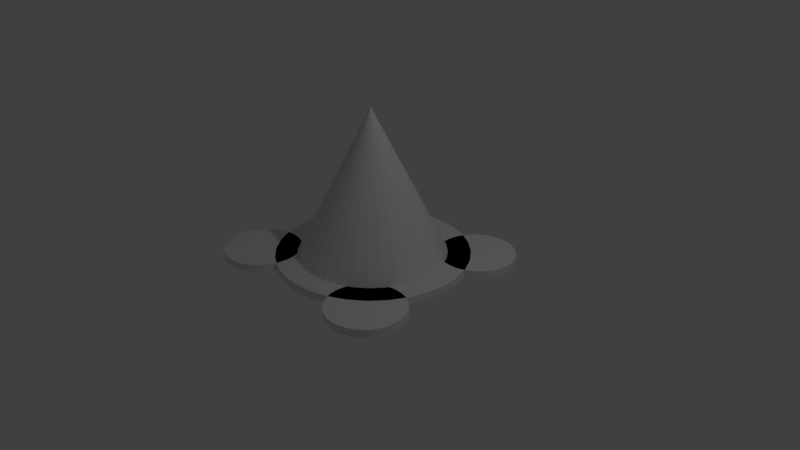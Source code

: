 # Source: factory.blend  (saved by Blender 2.78.0; exported with 4.5.12 LTS)
import bpy
from mathutils import Matrix  # noqa: F401  (used for matrix-valued properties, if any)

bpy.ops.wm.read_factory_settings(use_empty=True)
scene = bpy.context.scene
scene.name = 'Scene'

# ---- collections
col_collection_1 = bpy.data.collections.new('Collection 1'); scene.collection.children.link(col_collection_1)

# ---- world
world_world = bpy.data.worlds.new('World'); scene.world = world_world
world_world.color = (0.05088, 0.05088, 0.05088)
world_world.use_sun_shadow = False
world_world.sun_shadow_jitter_overblur = 0.0
world_world.cycles.sampling_method = 'MANUAL'

# ---- cameras
cam_camera = bpy.data.cameras.new('Camera')
cam_camera.clip_end = 100.0
cam_camera.lens = 35.0
cam_camera.sensor_width = 32.0
cam_camera.sensor_height = 18.0
cam_camera.ortho_scale = 7.314
cam_camera.dof.focus_distance = 0.0
cam_camera.dof.aperture_fstop = 128.0

# ---- lights
light_lamp = bpy.data.lights.new('Lamp', 'POINT')
light_lamp.transmission_factor = 0.0
light_lamp.cutoff_distance = 30.0
light_lamp.energy = 100.0
light_lamp.shadow_buffer_clip_start = 1.001
light_lamp.shadow_soft_size = 0.1
light_lamp.shadow_maximum_resolution = 0.006
light_lamp.use_absolute_resolution = True

# ---- meshes
me_cone_003 = bpy.data.meshes.new('Cone.003')
me_cone_003.from_pydata([(-0.005953, 0.9953, 0.02269), (0.1891, 0.9761, 0.02269), (0.3767, 0.9192, 0.02269), (0.5496, 0.8268, 0.02269), (0.7012, 0.7024, 0.02269), (0.8255, 0.5509, 0.02269), (0.9179, 0.378, 0.02269), (0.9748, 0.1904, 0.02269), (0.994, -0.004676, 0.02269), (-0.005953, -0.004676, 2.023), (0.9748, -0.1998, 0.02269), (0.9179, -0.3874, 0.02269), (0.8255, -0.5602, 0.02269), (0.7012, -0.7118, 0.02269), (0.5496, -0.8361, 0.02269), (0.3767, -0.9286, 0.02269), (0.1891, -0.9855, 0.02269), (-0.005954, -1.005, 0.02269), (-0.201, -0.9855, 0.02269), (-0.3886, -0.9286, 0.02269), (-0.5615, -0.8361, 0.02269), (-0.7131, -0.7118, 0.02269), (-0.8374, -0.5602, 0.02269), (-0.9298, -0.3874, 0.02269), (-0.9867, -0.1998, 0.02269), (-1.006, -0.004675, 0.02269), (-0.9867, 0.1904, 0.02269), (-0.9298, 0.378, 0.02269), (-0.8374, 0.5509, 0.02269), (-0.7131, 0.7024, 0.02269), (-0.5615, 0.8268, 0.02269), (-0.3886, 0.9192, 0.02269), (-0.201, 0.9761, 0.02269), (-1.05, -0.4665, 0.0), (-1.05, -0.4665, 0.1), (-0.9525, -0.4761, 0.0), (-0.9525, -0.4761, 0.1), (-0.8587, -0.5045, 0.0), (-0.8587, -0.5045, 0.1), (-0.7723, -0.5507, 0.0), (-0.7723, -0.5507, 0.1), (-0.6965, -0.6129, 0.0), (-0.6965, -0.6129, 0.1), (-0.6343, -0.6887, 0.0), (-0.6343, -0.6887, 0.1), (-0.5881, -0.7751, 0.0), (-0.5881, -0.7751, 0.1), (-0.5597, -0.8689, 0.0), (-0.5597, -0.8689, 0.1), (-0.5501, -0.9665, 0.0), (-0.5501, -0.9665, 0.1), (-0.5597, -1.064, 0.0), (-0.5597, -1.064, 0.1), (-0.5881, -1.158, 0.0), (-0.5881, -1.158, 0.1), (-0.6343, -1.244, 0.0), (-0.6343, -1.244, 0.1), (-0.6965, -1.32, 0.0), (-0.6965, -1.32, 0.1), (-0.7723, -1.382, 0.0), (-0.7723, -1.382, 0.1), (-0.8587, -1.428, 0.0), (-0.8587, -1.428, 0.1), (-0.9525, -1.457, 0.0), (-0.9525, -1.457, 0.1), (-1.05, -1.466, 0.0), (-1.05, -1.466, 0.1), (-1.148, -1.457, 0.0), (-1.148, -1.457, 0.1), (-1.241, -1.428, 0.0), (-1.241, -1.428, 0.1), (-1.328, -1.382, 0.0), (-1.328, -1.382, 0.1), (-1.404, -1.32, 0.0), (-1.404, -1.32, 0.1), (-1.466, -1.244, 0.0), (-1.466, -1.244, 0.1), (-1.512, -1.158, 0.0), (-1.512, -1.158, 0.1), (-1.54, -1.064, 0.0), (-1.54, -1.064, 0.1), (-1.55, -0.9665, 0.0), (-1.55, -0.9665, 0.1), (-1.54, -0.8689, 0.0), (-1.54, -0.8689, 0.1), (-1.512, -0.7751, 0.0), (-1.512, -0.7751, 0.1), (-1.466, -0.6887, 0.0), (-1.466, -0.6887, 0.1), (-1.404, -0.6129, 0.0), (-1.404, -0.6129, 0.1), (-1.328, -0.5507, 0.0), (-1.328, -0.5507, 0.1), (-1.241, -0.5045, 0.0), (-1.241, -0.5045, 0.1), (-1.148, -0.4761, 0.0), (-1.148, -0.4761, 0.1), (1.341e-07, 1.25, 0.0), (1.341e-07, 1.25, 0.1), (0.2439, 1.226, 0.0), (0.2439, 1.226, 0.1), (0.4784, 1.155, 0.0), (0.4784, 1.155, 0.1), (0.6945, 1.039, 0.0), (0.6945, 1.039, 0.1), (0.8839, 0.8839, 0.0), (0.8839, 0.8839, 0.1), (1.039, 0.6945, 0.0), (1.039, 0.6945, 0.1), (1.155, 0.4784, 0.0), (1.155, 0.4784, 0.1), (1.226, 0.2439, 0.0), (1.226, 0.2439, 0.1), (1.25, -2.384e-07, 0.0), (1.25, -2.384e-07, 0.1), (1.226, -0.2439, 0.0), (1.226, -0.2439, 0.1), (1.155, -0.4784, 0.0), (1.155, -0.4784, 0.1), (1.039, -0.6945, 0.0), (1.039, -0.6945, 0.1), (0.8839, -0.8839, 0.0), (0.8839, -0.8839, 0.1), (0.6945, -1.039, 0.0), (0.6945, -1.039, 0.1), (0.4784, -1.155, 0.0), (0.4784, -1.155, 0.1), (0.2439, -1.226, 0.0), (0.2439, -1.226, 0.1), (-2.682e-07, -1.25, 0.0), (-2.682e-07, -1.25, 0.1), (-0.2439, -1.226, 0.0), (-0.2439, -1.226, 0.1), (-0.4784, -1.155, 0.0), (-0.4784, -1.155, 0.1), (-0.6945, -1.039, 0.0), (-0.6945, -1.039, 0.1), (-0.8839, -0.8839, 0.0), (-0.8839, -0.8839, 0.1), (-1.039, -0.6945, 0.0), (-1.039, -0.6945, 0.1), (-1.155, -0.4784, 0.0), (-1.155, -0.4784, 0.1), (-1.226, -0.2439, 0.0), (-1.226, -0.2439, 0.1), (-1.25, 8.941e-07, 0.0), (-1.25, 8.941e-07, 0.1), (-1.226, 0.2439, 0.0), (-1.226, 0.2439, 0.1), (-1.155, 0.4784, 0.0), (-1.155, 0.4784, 0.1), (-1.039, 0.6945, 0.0), (-1.039, 0.6945, 0.1), (-0.8839, 0.8839, 0.0), (-0.8839, 0.8839, 0.1), (-0.6945, 1.039, 0.0), (-0.6945, 1.039, 0.1), (-0.4784, 1.155, 0.0), (-0.4784, 1.155, 0.1), (-0.2439, 1.226, 0.0), (-0.2439, 1.226, 0.1), (-1.05, 1.42, 0.0), (-1.05, 1.42, 0.1), (-0.9525, 1.41, 0.0), (-0.9525, 1.41, 0.1), (-0.8587, 1.382, 0.0), (-0.8587, 1.382, 0.1), (-0.7722, 1.336, 0.0), (-0.7722, 1.336, 0.1), (-0.6964, 1.274, 0.0), (-0.6964, 1.274, 0.1), (-0.6343, 1.198, 0.0), (-0.6343, 1.198, 0.1), (-0.5881, 1.111, 0.0), (-0.5881, 1.111, 0.1), (-0.5596, 1.018, 0.0), (-0.5596, 1.018, 0.1), (-0.55, 0.92, 0.0), (-0.55, 0.92, 0.1), (-0.5596, 0.8225, 0.0), (-0.5596, 0.8225, 0.1), (-0.5881, 0.7287, 0.0), (-0.5881, 0.7287, 0.1), (-0.6343, 0.6422, 0.0), (-0.6343, 0.6422, 0.1), (-0.6964, 0.5664, 0.0), (-0.6964, 0.5664, 0.1), (-0.7722, 0.5043, 0.0), (-0.7722, 0.5043, 0.1), (-0.8587, 0.4581, 0.0), (-0.8587, 0.4581, 0.1), (-0.9525, 0.4296, 0.0), (-0.9525, 0.4296, 0.1), (-1.05, 0.42, 0.0), (-1.05, 0.42, 0.1), (-1.148, 0.4296, 0.0), (-1.148, 0.4296, 0.1), (-1.241, 0.4581, 0.0), (-1.241, 0.4581, 0.1), (-1.328, 0.5043, 0.0), (-1.328, 0.5043, 0.1), (-1.404, 0.5664, 0.0), (-1.404, 0.5664, 0.1), (-1.466, 0.6422, 0.0), (-1.466, 0.6422, 0.1), (-1.512, 0.7287, 0.0), (-1.512, 0.7287, 0.1), (-1.54, 0.8225, 0.0), (-1.54, 0.8225, 0.1), (-1.55, 0.92, 0.0), (-1.55, 0.92, 0.1), (-1.54, 1.018, 0.0), (-1.54, 1.018, 0.1), (-1.512, 1.111, 0.0), (-1.512, 1.111, 0.1), (-1.466, 1.198, 0.0), (-1.466, 1.198, 0.1), (-1.404, 1.274, 0.0), (-1.404, 1.274, 0.1), (-1.328, 1.336, 0.0), (-1.328, 1.336, 0.1), (-1.241, 1.382, 0.0), (-1.241, 1.382, 0.1), (-1.148, 1.41, 0.0), (-1.148, 1.41, 0.1), (0.9499, 1.42, 0.0), (0.9499, 1.42, 0.1), (1.047, 1.41, 0.0), (1.047, 1.41, 0.1), (1.141, 1.382, 0.0), (1.141, 1.382, 0.1), (1.228, 1.336, 0.0), (1.228, 1.336, 0.1), (1.303, 1.274, 0.0), (1.303, 1.274, 0.1), (1.366, 1.198, 0.0), (1.366, 1.198, 0.1), (1.412, 1.111, 0.0), (1.412, 1.111, 0.1), (1.44, 1.018, 0.0), (1.44, 1.018, 0.1), (1.45, 0.92, 0.0), (1.45, 0.92, 0.1), (1.44, 0.8225, 0.0), (1.44, 0.8225, 0.1), (1.412, 0.7287, 0.0), (1.412, 0.7287, 0.1), (1.366, 0.6422, 0.0), (1.366, 0.6422, 0.1), (1.303, 0.5664, 0.0), (1.303, 0.5664, 0.1), (1.228, 0.5043, 0.0), (1.228, 0.5043, 0.1), (1.141, 0.4581, 0.0), (1.141, 0.4581, 0.1), (1.047, 0.4296, 0.0), (1.047, 0.4296, 0.1), (0.9499, 0.42, 0.0), (0.9499, 0.42, 0.1), (0.8524, 0.4296, 0.0), (0.8524, 0.4296, 0.1), (0.7586, 0.4581, 0.0), (0.7586, 0.4581, 0.1), (0.6721, 0.5043, 0.0), (0.6721, 0.5043, 0.1), (0.5964, 0.5664, 0.0), (0.5964, 0.5664, 0.1), (0.5342, 0.6422, 0.0), (0.5342, 0.6422, 0.1), (0.488, 0.7287, 0.0), (0.488, 0.7287, 0.1), (0.4595, 0.8225, 0.0), (0.4595, 0.8225, 0.1), (0.4499, 0.92, 0.0), (0.4499, 0.92, 0.1), (0.4595, 1.018, 0.0), (0.4595, 1.018, 0.1), (0.488, 1.111, 0.0), (0.488, 1.111, 0.1), (0.5342, 1.198, 0.0), (0.5342, 1.198, 0.1), (0.5964, 1.274, 0.0), (0.5964, 1.274, 0.1), (0.6721, 1.336, 0.0), (0.6721, 1.336, 0.1), (0.7586, 1.382, 0.0), (0.7586, 1.382, 0.1), (0.8524, 1.41, 0.0), (0.8524, 1.41, 0.1), (0.9499, -0.4665, 0.0), (0.9499, -0.4665, 0.1), (1.047, -0.4761, 0.0), (1.047, -0.4761, 0.1), (1.141, -0.5045, 0.0), (1.141, -0.5045, 0.1), (1.228, -0.5507, 0.0), (1.228, -0.5507, 0.1), (1.303, -0.6129, 0.0), (1.303, -0.6129, 0.1), (1.366, -0.6887, 0.0), (1.366, -0.6887, 0.1), (1.412, -0.7751, 0.0), (1.412, -0.7751, 0.1), (1.44, -0.8689, 0.0), (1.44, -0.8689, 0.1), (1.45, -0.9665, 0.0), (1.45, -0.9665, 0.1), (1.44, -1.064, 0.0), (1.44, -1.064, 0.1), (1.412, -1.158, 0.0), (1.412, -1.158, 0.1), (1.366, -1.244, 0.0), (1.366, -1.244, 0.1), (1.303, -1.32, 0.0), (1.303, -1.32, 0.1), (1.228, -1.382, 0.0), (1.228, -1.382, 0.1), (1.141, -1.428, 0.0), (1.141, -1.428, 0.1), (1.047, -1.457, 0.0), (1.047, -1.457, 0.1), (0.9499, -1.466, 0.0), (0.9499, -1.466, 0.1), (0.8524, -1.457, 0.0), (0.8524, -1.457, 0.1), (0.7586, -1.428, 0.0), (0.7586, -1.428, 0.1), (0.6721, -1.382, 0.0), (0.6721, -1.382, 0.1), (0.5964, -1.32, 0.0), (0.5964, -1.32, 0.1), (0.5342, -1.244, 0.0), (0.5342, -1.244, 0.1), (0.488, -1.158, 0.0), (0.488, -1.158, 0.1), (0.4595, -1.064, 0.0), (0.4595, -1.064, 0.1), (0.4499, -0.9665, 0.0), (0.4499, -0.9665, 0.1), (0.4595, -0.8689, 0.0), (0.4595, -0.8689, 0.1), (0.488, -0.7751, 0.0), (0.488, -0.7751, 0.1), (0.5342, -0.6887, 0.0), (0.5342, -0.6887, 0.1), (0.5964, -0.6129, 0.0), (0.5964, -0.6129, 0.1), (0.6721, -0.5507, 0.0), (0.6721, -0.5507, 0.1), (0.7586, -0.5045, 0.0), (0.7586, -0.5045, 0.1), (0.8524, -0.4761, 0.0), (0.8524, -0.4761, 0.1)], [], [(0, 9, 1), (1, 9, 2), (2, 9, 3), (3, 9, 4), (4, 9, 5), (5, 9, 6), (6, 9, 7), (7, 9, 8), (8, 9, 10), (10, 9, 11), (11, 9, 12), (12, 9, 13), (13, 9, 14), (14, 9, 15), (15, 9, 16), (16, 9, 17), (17, 9, 18), (18, 9, 19), (19, 9, 20), (20, 9, 21), (21, 9, 22), (22, 9, 23), (23, 9, 24), (24, 9, 25), (25, 9, 26), (26, 9, 27), (27, 9, 28), (28, 9, 29), (29, 9, 30), (30, 9, 31), (31, 9, 32), (32, 9, 0), (0, 1, 2, 3, 4, 5, 6, 7, 8, 10, 11, 12, 13, 14, 15, 16, 17, 18, 19, 20, 21, 22, 23, 24, 25, 26, 27, 28, 29, 30, 31, 32), (33, 34, 36, 35), (35, 36, 38, 37), (37, 38, 40, 39), (39, 40, 42, 41), (41, 42, 44, 43), (43, 44, 46, 45), (45, 46, 48, 47), (47, 48, 50, 49), (49, 50, 52, 51), (51, 52, 54, 53), (53, 54, 56, 55), (55, 56, 58, 57), (57, 58, 60, 59), (59, 60, 62, 61), (61, 62, 64, 63), (63, 64, 66, 65), (65, 66, 68, 67), (67, 68, 70, 69), (69, 70, 72, 71), (71, 72, 74, 73), (73, 74, 76, 75), (75, 76, 78, 77), (77, 78, 80, 79), (79, 80, 82, 81), (81, 82, 84, 83), (83, 84, 86, 85), (85, 86, 88, 87), (87, 88, 90, 89), (89, 90, 92, 91), (91, 92, 94, 93), (36, 34, 96, 94, 92, 90, 88, 86, 84, 82, 80, 78, 76, 74, 72, 70, 68, 66, 64, 62, 60, 58, 56, 54, 52, 50, 48, 46, 44, 42, 40, 38), (93, 94, 96, 95), (95, 96, 34, 33), (33, 35, 37, 39, 41, 43, 45, 47, 49, 51, 53, 55, 57, 59, 61, 63, 65, 67, 69, 71, 73, 75, 77, 79, 81, 83, 85, 87, 89, 91, 93, 95), (97, 98, 100, 99), (99, 100, 102, 101), (101, 102, 104, 103), (103, 104, 106, 105), (105, 106, 108, 107), (107, 108, 110, 109), (109, 110, 112, 111), (111, 112, 114, 113), (113, 114, 116, 115), (115, 116, 118, 117), (117, 118, 120, 119), (119, 120, 122, 121), (121, 122, 124, 123), (123, 124, 126, 125), (125, 126, 128, 127), (127, 128, 130, 129), (129, 130, 132, 131), (131, 132, 134, 133), (133, 134, 136, 135), (135, 136, 138, 137), (137, 138, 140, 139), (139, 140, 142, 141), (141, 142, 144, 143), (143, 144, 146, 145), (145, 146, 148, 147), (147, 148, 150, 149), (149, 150, 152, 151), (151, 152, 154, 153), (153, 154, 156, 155), (155, 156, 158, 157), (100, 98, 160, 158, 156, 154, 152, 150, 148, 146, 144, 142, 140, 138, 136, 134, 132, 130, 128, 126, 124, 122, 120, 118, 116, 114, 112, 110, 108, 106, 104, 102), (157, 158, 160, 159), (159, 160, 98, 97), (97, 99, 101, 103, 105, 107, 109, 111, 113, 115, 117, 119, 121, 123, 125, 127, 129, 131, 133, 135, 137, 139, 141, 143, 145, 147, 149, 151, 153, 155, 157, 159), (161, 162, 164, 163), (163, 164, 166, 165), (165, 166, 168, 167), (167, 168, 170, 169), (169, 170, 172, 171), (171, 172, 174, 173), (173, 174, 176, 175), (175, 176, 178, 177), (177, 178, 180, 179), (179, 180, 182, 181), (181, 182, 184, 183), (183, 184, 186, 185), (185, 186, 188, 187), (187, 188, 190, 189), (189, 190, 192, 191), (191, 192, 194, 193), (193, 194, 196, 195), (195, 196, 198, 197), (197, 198, 200, 199), (199, 200, 202, 201), (201, 202, 204, 203), (203, 204, 206, 205), (205, 206, 208, 207), (207, 208, 210, 209), (209, 210, 212, 211), (211, 212, 214, 213), (213, 214, 216, 215), (215, 216, 218, 217), (217, 218, 220, 219), (219, 220, 222, 221), (164, 162, 224, 222, 220, 218, 216, 214, 212, 210, 208, 206, 204, 202, 200, 198, 196, 194, 192, 190, 188, 186, 184, 182, 180, 178, 176, 174, 172, 170, 168, 166), (221, 222, 224, 223), (223, 224, 162, 161), (161, 163, 165, 167, 169, 171, 173, 175, 177, 179, 181, 183, 185, 187, 189, 191, 193, 195, 197, 199, 201, 203, 205, 207, 209, 211, 213, 215, 217, 219, 221, 223), (225, 226, 228, 227), (227, 228, 230, 229), (229, 230, 232, 231), (231, 232, 234, 233), (233, 234, 236, 235), (235, 236, 238, 237), (237, 238, 240, 239), (239, 240, 242, 241), (241, 242, 244, 243), (243, 244, 246, 245), (245, 246, 248, 247), (247, 248, 250, 249), (249, 250, 252, 251), (251, 252, 254, 253), (253, 254, 256, 255), (255, 256, 258, 257), (257, 258, 260, 259), (259, 260, 262, 261), (261, 262, 264, 263), (263, 264, 266, 265), (265, 266, 268, 267), (267, 268, 270, 269), (269, 270, 272, 271), (271, 272, 274, 273), (273, 274, 276, 275), (275, 276, 278, 277), (277, 278, 280, 279), (279, 280, 282, 281), (281, 282, 284, 283), (283, 284, 286, 285), (228, 226, 288, 286, 284, 282, 280, 278, 276, 274, 272, 270, 268, 266, 264, 262, 260, 258, 256, 254, 252, 250, 248, 246, 244, 242, 240, 238, 236, 234, 232, 230), (285, 286, 288, 287), (287, 288, 226, 225), (225, 227, 229, 231, 233, 235, 237, 239, 241, 243, 245, 247, 249, 251, 253, 255, 257, 259, 261, 263, 265, 267, 269, 271, 273, 275, 277, 279, 281, 283, 285, 287), (289, 290, 292, 291), (291, 292, 294, 293), (293, 294, 296, 295), (295, 296, 298, 297), (297, 298, 300, 299), (299, 300, 302, 301), (301, 302, 304, 303), (303, 304, 306, 305), (305, 306, 308, 307), (307, 308, 310, 309), (309, 310, 312, 311), (311, 312, 314, 313), (313, 314, 316, 315), (315, 316, 318, 317), (317, 318, 320, 319), (319, 320, 322, 321), (321, 322, 324, 323), (323, 324, 326, 325), (325, 326, 328, 327), (327, 328, 330, 329), (329, 330, 332, 331), (331, 332, 334, 333), (333, 334, 336, 335), (335, 336, 338, 337), (337, 338, 340, 339), (339, 340, 342, 341), (341, 342, 344, 343), (343, 344, 346, 345), (345, 346, 348, 347), (347, 348, 350, 349), (292, 290, 352, 350, 348, 346, 344, 342, 340, 338, 336, 334, 332, 330, 328, 326, 324, 322, 320, 318, 316, 314, 312, 310, 308, 306, 304, 302, 300, 298, 296, 294), (349, 350, 352, 351), (351, 352, 290, 289), (289, 291, 293, 295, 297, 299, 301, 303, 305, 307, 309, 311, 313, 315, 317, 319, 321, 323, 325, 327, 329, 331, 333, 335, 337, 339, 341, 343, 345, 347, 349, 351)])
me_cone_003.use_remesh_preserve_volume = False
me_cone_003.use_remesh_preserve_attributes = False
me_cone_003.use_mirror_vertex_groups = False
me_cone_003.update()

# ---- objects
ob_lamp = bpy.data.objects.new('Lamp', light_lamp)
ob_camera = bpy.data.objects.new('Camera', cam_camera)
ob_cone_003 = bpy.data.objects.new('Cone.003', me_cone_003)

# ---- transforms, parenting, visibility, modifiers, constraints
ob_lamp.location = (4.076, 1.005, 5.904)
ob_lamp.rotation_euler = (0.6503, 0.05522, 1.866)
ob_lamp.lock_rotations_4d = False
ob_lamp.empty_display_type = 'ARROWS'
ob_lamp.color = (0.0, 0.0, 0.0, 0.0)
ob_lamp.lineart.crease_threshold = 0.0
ob_camera.location = (7.481, -6.508, 5.344)
ob_camera.rotation_euler = (1.109, 0.0, 0.8149)
ob_camera.lock_rotations_4d = False
ob_camera.empty_display_type = 'ARROWS'
ob_camera.color = (0.0, 0.0, 0.0, 0.0)
ob_camera.display_type = 'WIRE'
ob_camera.lineart.crease_threshold = 0.0
ob_cone_003.location = (0.04902, 0.02795, -0.03559)
ob_cone_003.lineart.crease_threshold = 0.0

# ---- collection membership
col_collection_1.objects.link(ob_lamp)
col_collection_1.objects.link(ob_camera)
col_collection_1.objects.link(ob_cone_003)

# ---- scene / render settings (as saved in the file)
scene.camera = ob_camera
scene.frame_start = 1; scene.frame_end = 250; scene.frame_set(1)
scene.render.engine = 'BLENDER_EEVEE_NEXT'
scene.render.resolution_percentage = 50
scene.render.dither_intensity = 0.0
scene.cycles.use_denoising = False
scene.cycles.samples = 128
scene.cycles.sampling_pattern = 'TABULATED_SOBOL'
scene.cycles.light_sampling_threshold = 0.0
scene.cycles.use_adaptive_sampling = False
scene.cycles.use_light_tree = False
scene.cycles.blur_glossy = 0.0
scene.cycles.sample_clamp_indirect = 0.0
scene.view_settings.view_transform = 'Standard'
bpy.context.view_layer.update()
